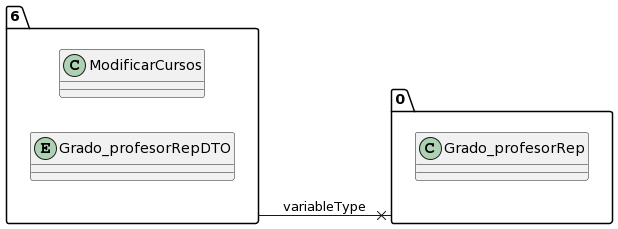

The diagram above was rendered by PlantUML. Its source (embedded in the PNG):
@startuml
allow_mixing
left to right direction
package "6"{
class ModificarCursos
entity Grado_profesorRepDTO

}
package "0"{
class Grado_profesorRep

}
"6" --x "0":variableType
@enduml